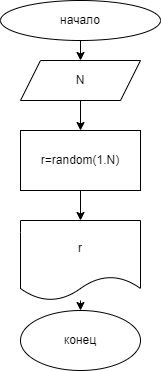

The diagram above was exported from draw.io. Its source (the exported page's mxGraphModel, read from the mxfile embedded in the PNG):
<mxGraphModel dx="829" dy="317" grid="1" gridSize="10" guides="1" tooltips="1" connect="1" arrows="1" fold="1" page="1" pageScale="1" pageWidth="827" pageHeight="1169" math="0" shadow="0">
  <root>
    <mxCell id="0" />
    <mxCell id="1" parent="0" />
    <mxCell id="6" style="edgeStyle=none;html=1;exitX=0.5;exitY=1;exitDx=0;exitDy=0;entryX=0.5;entryY=0;entryDx=0;entryDy=0;" edge="1" parent="1" source="2" target="5">
      <mxGeometry relative="1" as="geometry" />
    </mxCell>
    <mxCell id="2" value="начало" style="ellipse;whiteSpace=wrap;html=1;" vertex="1" parent="1">
      <mxGeometry x="180" y="20" width="160" height="40" as="geometry" />
    </mxCell>
    <mxCell id="8" value="" style="edgeStyle=none;html=1;" edge="1" parent="1" source="5" target="7">
      <mxGeometry relative="1" as="geometry" />
    </mxCell>
    <mxCell id="5" value="N" style="shape=parallelogram;perimeter=parallelogramPerimeter;whiteSpace=wrap;html=1;fixedSize=1;" vertex="1" parent="1">
      <mxGeometry x="200" y="80" width="120" height="40" as="geometry" />
    </mxCell>
    <mxCell id="10" value="" style="edgeStyle=none;html=1;" edge="1" parent="1" source="7" target="9">
      <mxGeometry relative="1" as="geometry" />
    </mxCell>
    <mxCell id="7" value="r=random(1.N)" style="whiteSpace=wrap;html=1;" vertex="1" parent="1">
      <mxGeometry x="200" y="150" width="120" height="60" as="geometry" />
    </mxCell>
    <mxCell id="12" value="" style="edgeStyle=none;html=1;" edge="1" parent="1" source="9" target="11">
      <mxGeometry relative="1" as="geometry" />
    </mxCell>
    <mxCell id="9" value="r" style="shape=document;whiteSpace=wrap;html=1;boundedLbl=1;" vertex="1" parent="1">
      <mxGeometry x="200" y="240" width="120" height="80" as="geometry" />
    </mxCell>
    <mxCell id="11" value="конец" style="ellipse;whiteSpace=wrap;html=1;" vertex="1" parent="1">
      <mxGeometry x="200" y="330" width="120" height="60" as="geometry" />
    </mxCell>
  </root>
</mxGraphModel>